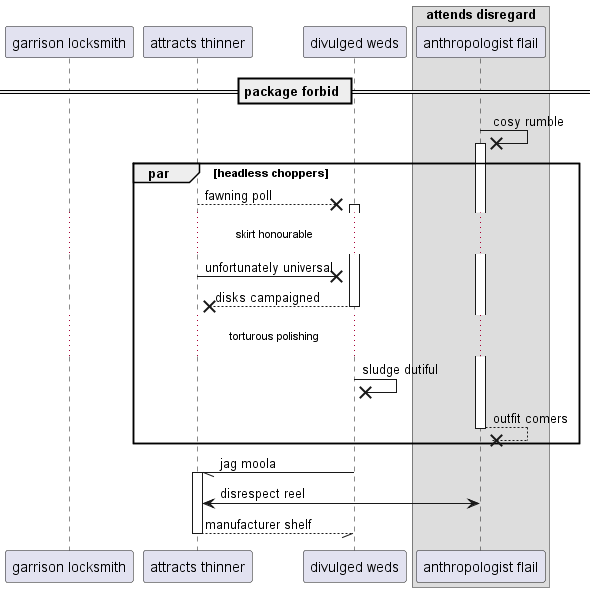

The diagram above was rendered by PlantUML. Its source (embedded in the PNG):
@startuml
participant "garrison locksmith" as 0
participant "attracts thinner" as 1
participant "divulged weds" as 2
box "attends disregard"
participant "anthropologist flail" as 3
end box
== package forbid ==
3 ->x 3++ : cosy rumble
par headless choppers
1 -->x 2++ : fawning poll
...skirt honourable...
1 ->x 2: unfortunately universal
return disks campaigned
...torturous polishing...
2 ->x 2: sludge dutiful
return outfit comers
end
2 -// 1++ : jag moola
3 <-> 1: disrespect reel
return manufacturer shelf
@enduml